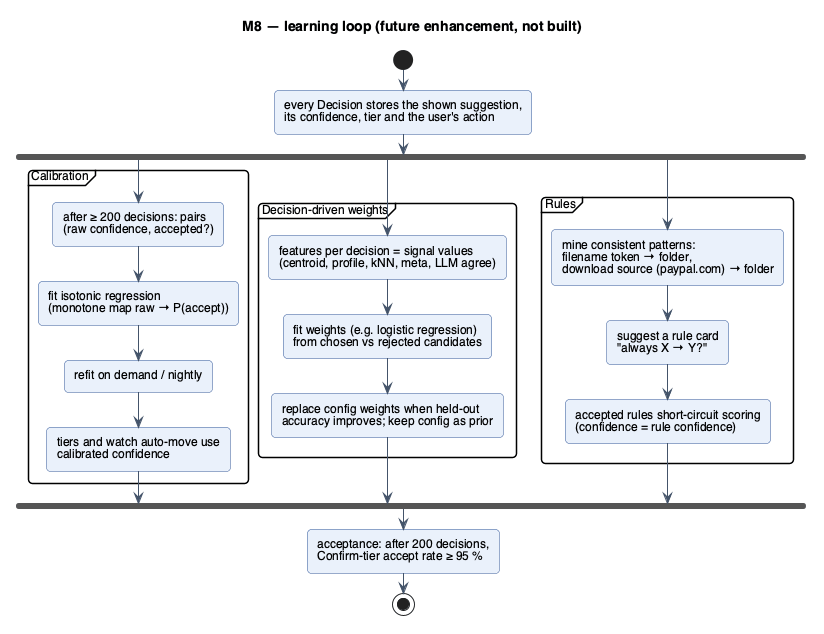

The diagram above was rendered by PlantUML. Its source (embedded in the PNG):
@startuml lld-m8-learning
!include _style.iuml
title M8 — learning loop (future enhancement, not built)

start
:every Decision stores the shown suggestion,\nits confidence, tier and the user's action;
fork
  partition "Calibration" {
    :after ≥ 200 decisions: pairs\n(raw confidence, accepted?);
    :fit isotonic regression\n(monotone map raw → P(accept));
    :refit on demand / nightly;
    :tiers and watch auto-move use\ncalibrated confidence;
  }
fork again
  partition "Decision-driven weights" {
    :features per decision = signal values\n(centroid, profile, kNN, meta, LLM agree);
    :fit weights (e.g. logistic regression)\nfrom chosen vs rejected candidates;
    :replace config weights when held-out\naccuracy improves; keep config as prior;
  }
fork again
  partition "Rules" {
    :mine consistent patterns:\nfilename token → folder,\ndownload source (paypal.com) → folder;
    :suggest a rule card\n"always X → Y?";
    :accepted rules short-circuit scoring\n(confidence = rule confidence);
  }
end fork
:acceptance: after 200 decisions,\nConfirm-tier accept rate ≥ 95 %;
stop
@enduml